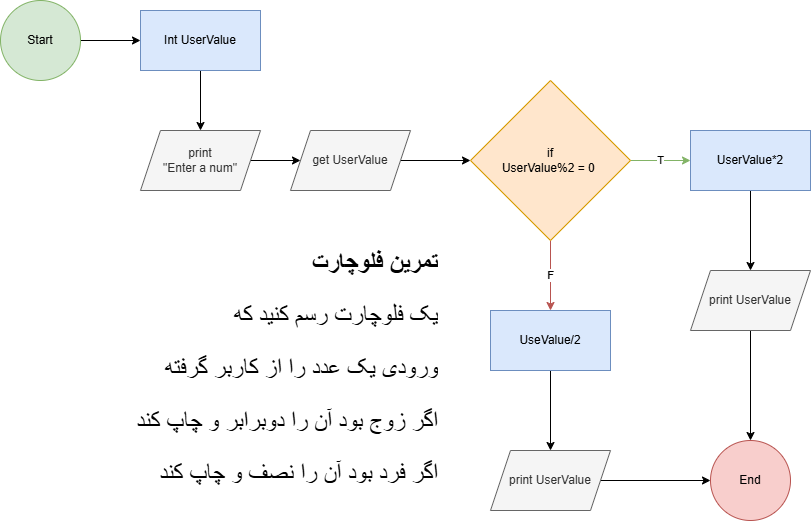

The diagram above was exported from draw.io. Its source (the exported page's mxGraphModel, read from the mxfile embedded in the PNG):
<mxGraphModel dx="1235" dy="665" grid="1" gridSize="10" guides="1" tooltips="1" connect="1" arrows="1" fold="1" page="1" pageScale="1" pageWidth="850" pageHeight="1100" background="#FFFFFF" math="0" shadow="0">
  <root>
    <mxCell id="0" />
    <mxCell id="1" parent="0" />
    <mxCell id="klFAXY3d9bUX8HopgWyb-3" style="edgeStyle=orthogonalEdgeStyle;rounded=0;orthogonalLoop=1;jettySize=auto;html=1;exitX=1;exitY=0.5;exitDx=0;exitDy=0;entryX=0;entryY=0.5;entryDx=0;entryDy=0;" edge="1" parent="1" source="klFAXY3d9bUX8HopgWyb-1" target="klFAXY3d9bUX8HopgWyb-2">
      <mxGeometry relative="1" as="geometry" />
    </mxCell>
    <mxCell id="klFAXY3d9bUX8HopgWyb-1" value="Start" style="ellipse;whiteSpace=wrap;html=1;aspect=fixed;fillColor=#d5e8d4;strokeColor=#82b366;" vertex="1" parent="1">
      <mxGeometry width="80" height="80" as="geometry" />
    </mxCell>
    <mxCell id="klFAXY3d9bUX8HopgWyb-5" style="edgeStyle=orthogonalEdgeStyle;rounded=0;orthogonalLoop=1;jettySize=auto;html=1;exitX=0.5;exitY=1;exitDx=0;exitDy=0;entryX=0.5;entryY=0;entryDx=0;entryDy=0;" edge="1" parent="1" source="klFAXY3d9bUX8HopgWyb-2" target="klFAXY3d9bUX8HopgWyb-4">
      <mxGeometry relative="1" as="geometry" />
    </mxCell>
    <mxCell id="klFAXY3d9bUX8HopgWyb-2" value="Int UserValue" style="rounded=0;whiteSpace=wrap;html=1;fillColor=#dae8fc;strokeColor=#6c8ebf;" vertex="1" parent="1">
      <mxGeometry x="140" y="10" width="120" height="60" as="geometry" />
    </mxCell>
    <mxCell id="klFAXY3d9bUX8HopgWyb-7" style="edgeStyle=orthogonalEdgeStyle;rounded=0;orthogonalLoop=1;jettySize=auto;html=1;exitX=1;exitY=0.5;exitDx=0;exitDy=0;entryX=0;entryY=0.5;entryDx=0;entryDy=0;" edge="1" parent="1" source="klFAXY3d9bUX8HopgWyb-4" target="klFAXY3d9bUX8HopgWyb-6">
      <mxGeometry relative="1" as="geometry" />
    </mxCell>
    <mxCell id="klFAXY3d9bUX8HopgWyb-4" value="print&lt;div&gt;&quot;Enter a num&quot;&lt;/div&gt;" style="shape=parallelogram;perimeter=parallelogramPerimeter;whiteSpace=wrap;html=1;fixedSize=1;fillColor=#f5f5f5;fontColor=#333333;strokeColor=#666666;" vertex="1" parent="1">
      <mxGeometry x="140" y="130" width="120" height="60" as="geometry" />
    </mxCell>
    <mxCell id="klFAXY3d9bUX8HopgWyb-9" value="" style="edgeStyle=orthogonalEdgeStyle;rounded=0;orthogonalLoop=1;jettySize=auto;html=1;" edge="1" parent="1" source="klFAXY3d9bUX8HopgWyb-6" target="klFAXY3d9bUX8HopgWyb-8">
      <mxGeometry relative="1" as="geometry" />
    </mxCell>
    <mxCell id="klFAXY3d9bUX8HopgWyb-6" value="get UserValue" style="shape=parallelogram;perimeter=parallelogramPerimeter;whiteSpace=wrap;html=1;fixedSize=1;fillColor=#f5f5f5;fontColor=#333333;strokeColor=#666666;" vertex="1" parent="1">
      <mxGeometry x="290" y="130" width="120" height="60" as="geometry" />
    </mxCell>
    <mxCell id="klFAXY3d9bUX8HopgWyb-12" value="T" style="edgeStyle=orthogonalEdgeStyle;rounded=0;orthogonalLoop=1;jettySize=auto;html=1;fillColor=#d5e8d4;strokeColor=#82b366;" edge="1" parent="1" source="klFAXY3d9bUX8HopgWyb-8" target="klFAXY3d9bUX8HopgWyb-11">
      <mxGeometry relative="1" as="geometry" />
    </mxCell>
    <mxCell id="klFAXY3d9bUX8HopgWyb-13" value="F" style="edgeStyle=orthogonalEdgeStyle;rounded=0;orthogonalLoop=1;jettySize=auto;html=1;fillColor=#f8cecc;strokeColor=#b85450;" edge="1" parent="1" source="klFAXY3d9bUX8HopgWyb-8" target="klFAXY3d9bUX8HopgWyb-10">
      <mxGeometry relative="1" as="geometry" />
    </mxCell>
    <mxCell id="klFAXY3d9bUX8HopgWyb-8" value="if&lt;div&gt;UserValue%2 = 0&amp;nbsp;&lt;/div&gt;" style="rhombus;whiteSpace=wrap;html=1;fillColor=#ffe6cc;strokeColor=#d79b00;" vertex="1" parent="1">
      <mxGeometry x="470" y="80" width="160" height="160" as="geometry" />
    </mxCell>
    <mxCell id="klFAXY3d9bUX8HopgWyb-19" value="" style="edgeStyle=orthogonalEdgeStyle;rounded=0;orthogonalLoop=1;jettySize=auto;html=1;" edge="1" parent="1" source="klFAXY3d9bUX8HopgWyb-10" target="klFAXY3d9bUX8HopgWyb-18">
      <mxGeometry relative="1" as="geometry" />
    </mxCell>
    <mxCell id="klFAXY3d9bUX8HopgWyb-10" value="UseValue/2" style="rounded=0;whiteSpace=wrap;html=1;fillColor=#dae8fc;strokeColor=#6c8ebf;" vertex="1" parent="1">
      <mxGeometry x="490" y="310" width="120" height="60" as="geometry" />
    </mxCell>
    <mxCell id="klFAXY3d9bUX8HopgWyb-15" value="" style="edgeStyle=orthogonalEdgeStyle;rounded=0;orthogonalLoop=1;jettySize=auto;html=1;" edge="1" parent="1" source="klFAXY3d9bUX8HopgWyb-11" target="klFAXY3d9bUX8HopgWyb-14">
      <mxGeometry relative="1" as="geometry" />
    </mxCell>
    <mxCell id="klFAXY3d9bUX8HopgWyb-11" value="UserValue*2" style="rounded=0;whiteSpace=wrap;html=1;fillColor=#dae8fc;strokeColor=#6c8ebf;" vertex="1" parent="1">
      <mxGeometry x="690" y="130" width="120" height="60" as="geometry" />
    </mxCell>
    <mxCell id="klFAXY3d9bUX8HopgWyb-21" value="" style="edgeStyle=orthogonalEdgeStyle;rounded=0;orthogonalLoop=1;jettySize=auto;html=1;" edge="1" parent="1" source="klFAXY3d9bUX8HopgWyb-14" target="klFAXY3d9bUX8HopgWyb-20">
      <mxGeometry relative="1" as="geometry" />
    </mxCell>
    <mxCell id="klFAXY3d9bUX8HopgWyb-14" value="print UserValue" style="shape=parallelogram;perimeter=parallelogramPerimeter;whiteSpace=wrap;html=1;fixedSize=1;fillColor=#f5f5f5;strokeColor=#666666;rounded=0;fontColor=#333333;" vertex="1" parent="1">
      <mxGeometry x="690" y="270" width="120" height="60" as="geometry" />
    </mxCell>
    <mxCell id="klFAXY3d9bUX8HopgWyb-22" style="edgeStyle=orthogonalEdgeStyle;rounded=0;orthogonalLoop=1;jettySize=auto;html=1;exitX=1;exitY=0.5;exitDx=0;exitDy=0;entryX=0;entryY=0.5;entryDx=0;entryDy=0;" edge="1" parent="1" source="klFAXY3d9bUX8HopgWyb-18" target="klFAXY3d9bUX8HopgWyb-20">
      <mxGeometry relative="1" as="geometry" />
    </mxCell>
    <mxCell id="klFAXY3d9bUX8HopgWyb-18" value="print UserValue" style="shape=parallelogram;perimeter=parallelogramPerimeter;whiteSpace=wrap;html=1;fixedSize=1;fillColor=#f5f5f5;strokeColor=#666666;rounded=0;fontColor=#333333;" vertex="1" parent="1">
      <mxGeometry x="490" y="450" width="120" height="60" as="geometry" />
    </mxCell>
    <mxCell id="klFAXY3d9bUX8HopgWyb-20" value="End" style="ellipse;whiteSpace=wrap;html=1;fillColor=#f8cecc;strokeColor=#b85450;rounded=0;" vertex="1" parent="1">
      <mxGeometry x="710" y="440" width="80" height="80" as="geometry" />
    </mxCell>
    <mxCell id="klFAXY3d9bUX8HopgWyb-28" value="&lt;h1 style=&quot;margin-top: 0px; font-size: 25px;&quot;&gt;&lt;font style=&quot;font-size: 25px;&quot;&gt;تمرین فلوچارت&lt;/font&gt;&lt;/h1&gt;&lt;p style=&quot;font-size: 24px;&quot;&gt;&lt;font style=&quot;font-size: 24px;&quot;&gt;یک فلوچارت رسم کنید که&lt;/font&gt;&lt;/p&gt;&lt;p style=&quot;font-size: 24px;&quot;&gt;&lt;font style=&quot;font-size: 24px;&quot;&gt;ورودی یک عدد را از کاربر گرفته&lt;/font&gt;&lt;/p&gt;&lt;p style=&quot;font-size: 24px;&quot;&gt;اگر زوج بود آن را دوبرابر و چاپ کند&lt;/p&gt;&lt;p&gt;&lt;font style=&quot;font-size: 24px;&quot;&gt;اگر فرد بود آن را نصف و چاپ کند&lt;/font&gt;&lt;/p&gt;" style="text;html=1;whiteSpace=wrap;overflow=hidden;rounded=0;align=right;" vertex="1" parent="1">
      <mxGeometry x="70" y="240" width="370" height="250" as="geometry" />
    </mxCell>
  </root>
</mxGraphModel>